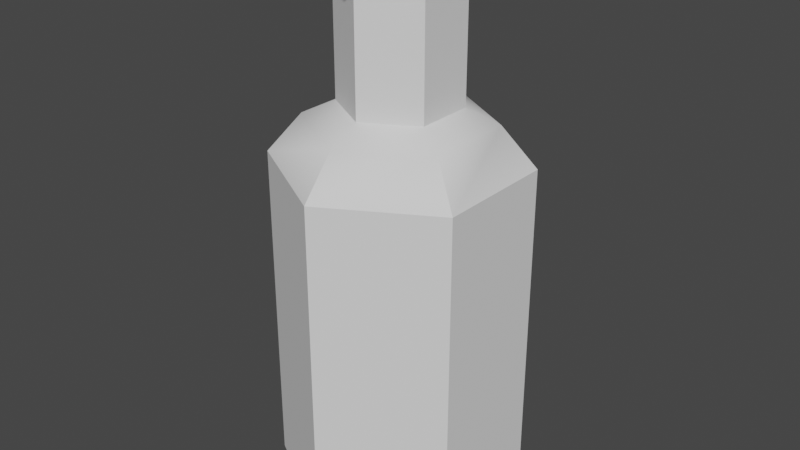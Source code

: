 # Source: bld_Milk.blend  (saved by Blender 3.2.14; exported with 4.5.12 LTS)
import bpy
from mathutils import Matrix  # noqa: F401  (used for matrix-valued properties, if any)

bpy.ops.wm.read_factory_settings(use_empty=True)
scene = bpy.context.scene
scene.name = 'Scene'

# ---- collections
col_collection = bpy.data.collections.new('Collection'); scene.collection.children.link(col_collection)

# ---- node groups
ng_auto_smooth = bpy.data.node_groups.new('Auto Smooth', 'GeometryNodeTree')
_s = ng_auto_smooth.interface.new_socket(name='Geometry', in_out='OUTPUT', socket_type='NodeSocketGeometry')
_s = ng_auto_smooth.interface.new_socket(name='Geometry', in_out='INPUT', socket_type='NodeSocketGeometry')
_s = ng_auto_smooth.interface.new_socket(name='Angle', in_out='INPUT', socket_type='NodeSocketFloat')
_s.subtype = 'ANGLE'
_s.min_value = 0.0
_s.max_value = 3.142
ng_auto_smooth.is_modifier = True
_N = ng_auto_smooth.nodes; _L = ng_auto_smooth.links
n0 = _N.new('NodeGroupOutput'); n0.name = 'Group Output'; n0.location = (480, -100)
n1 = _N.new('NodeGroupInput'); n1.name = 'Group Input'; n1.location = (-420, -300)
n2 = _N.new('NodeGroupInput'); n2.name = 'Group Input.001'; n2.location = (-60, -100)
n3 = _N.new('GeometryNodeSetShadeSmooth'); n3.name = 'Set Shade Smooth'; n3.location = (120, -100)
n3.domain = 'EDGE'
n4 = _N.new('GeometryNodeSetShadeSmooth'); n4.name = 'Set Shade Smooth.001'; n4.location = (300, -100)
n5 = _N.new('GeometryNodeInputMeshEdgeAngle'); n5.name = 'Edge Angle'; n5.location = (-420, -220)
n6 = _N.new('GeometryNodeInputEdgeSmooth'); n6.name = 'Is Edge Smooth'; n6.location = (-60, -160)
n7 = _N.new('GeometryNodeInputShadeSmooth'); n7.name = 'Is Face Smooth'; n7.location = (-240, -340)
n8 = _N.new('FunctionNodeBooleanMath'); n8.name = 'Boolean Math'; n8.location = (-60, -220)
n9 = _N.new('FunctionNodeCompare'); n9.name = 'Compare'; n9.location = (-240, -180)
n9.operation = 'LESS_EQUAL'
_L.new(n5.outputs[0], n9.inputs[0])
_L.new(n4.outputs[0], n0.inputs[0])
_L.new(n1.outputs[1], n9.inputs[1])
_L.new(n9.outputs[0], n8.inputs[0])
_L.new(n7.outputs[0], n8.inputs[1])
_L.new(n2.outputs[0], n3.inputs[0])
_L.new(n6.outputs[0], n3.inputs[1])
_L.new(n3.outputs[0], n4.inputs[0])
_L.new(n8.outputs[0], n3.inputs[2])
n0.is_active_output = True

# ---- world
world_world = bpy.data.worlds.new('World'); scene.world = world_world
world_world.use_nodes = True; world_world.node_tree.nodes.clear()
_N = world_world.node_tree.nodes; _L = world_world.node_tree.links
n0 = _N.new('ShaderNodeOutputWorld'); n0.name = 'World Output'; n0.location = (300, 300)
n1 = _N.new('ShaderNodeBackground'); n1.name = 'Background'; n1.location = (10, 300)
n1.inputs[0].default_value = (0.05088, 0.05088, 0.05088, 1.0)
_L.new(n1.outputs[0], n0.inputs[0])
n0.is_active_output = True
world_world.color = (0.05088, 0.05088, 0.05088)
world_world.use_sun_shadow = False
world_world.sun_shadow_jitter_overblur = 0.0

# ---- meshes
me_msh_milk = bpy.data.meshes.new('msh_milk')
me_msh_milk.from_pydata([(1.136e-08, 0.0815, -0.001201), (1.136e-08, 0.0815, 0.1618), (0.07058, 0.04075, -0.001201), (0.07058, 0.04075, 0.1618), (0.07058, -0.04075, -0.001201), (0.07058, -0.04075, 0.1618), (4.238e-09, -0.0815, -0.001201), (4.238e-09, -0.0815, 0.1618), (-0.07058, -0.04075, -0.001201), (-0.07058, -0.04075, 0.1618), (-0.07058, 0.04075, -0.001201), (-0.07058, 0.04075, 0.1618), (0.07058, 0.04075, 0.2219), (1.622e-08, 0.0815, 0.2219), (0.07058, -0.04075, 0.2219), (9.09e-09, -0.0815, 0.2219), (-0.07058, -0.04075, 0.2219), (-0.07058, 0.04075, 0.2219), (0.0513, 0.02962, 0.2482), (1.534e-08, 0.05923, 0.2482), (0.0513, -0.02962, 0.2482), (1.016e-08, -0.05923, 0.2482), (-0.0513, -0.02962, 0.2482), (-0.0513, 0.02962, 0.2482), (0.03319, 0.01916, 0.2577), (1.534e-08, 0.03832, 0.2577), (0.03319, -0.01916, 0.2577), (1.199e-08, -0.03832, 0.2577), (-0.03319, -0.01916, 0.2577), (-0.03319, 0.01916, 0.2577), (0.03319, 0.01916, 0.331), (3.056e-08, 0.03832, 0.331), (0.03319, -0.01916, 0.331), (2.721e-08, -0.03832, 0.331), (-0.03319, -0.01916, 0.331), (-0.03319, 0.01916, 0.331), (0.04124, 0.02381, 0.3401), (3.479e-08, 0.04762, 0.3401), (0.04124, -0.02381, 0.3401), (3.063e-08, -0.04762, 0.3401), (-0.04124, -0.02381, 0.3401), (-0.04124, 0.02381, 0.3401), (0.03746, 0.02163, 0.3521), (3.516e-08, 0.04326, 0.3521), (0.03746, -0.02163, 0.3521), (3.138e-08, -0.04326, 0.3521), (-0.03746, -0.02163, 0.3521), (-0.03746, 0.02163, 0.3521), (0.03032, 0.01751, 0.3581), (3.282e-08, 0.03501, 0.3581), (0.03032, -0.01751, 0.3581), (2.976e-08, -0.03501, 0.3581), (-0.03032, -0.01751, 0.3581), (-0.03032, 0.01751, 0.3581)], [], [(0, 1, 3, 2), (2, 3, 5, 4), (4, 5, 7, 6), (6, 7, 9, 8), (9, 7, 15, 16), (8, 9, 11, 10), (10, 11, 1, 0), (12, 13, 19, 18), (5, 3, 12, 14), (11, 9, 16, 17), (3, 1, 13, 12), (7, 5, 14, 15), (1, 11, 17, 13), (23, 22, 28, 29), (13, 17, 23, 19), (16, 15, 21, 22), (14, 12, 18, 20), (17, 16, 22, 23), (15, 14, 20, 21), (25, 29, 35, 31), (21, 20, 26, 27), (18, 19, 25, 24), (19, 23, 29, 25), (22, 21, 27, 28), (20, 18, 24, 26), (35, 34, 40, 41), (28, 27, 33, 34), (26, 24, 30, 32), (29, 28, 34, 35), (27, 26, 32, 33), (24, 25, 31, 30), (37, 41, 47, 43), (33, 32, 38, 39), (30, 31, 37, 36), (31, 35, 41, 37), (34, 33, 39, 40), (32, 30, 36, 38), (47, 46, 52, 53), (40, 39, 45, 46), (38, 36, 42, 44), (41, 40, 46, 47), (39, 38, 44, 45), (36, 37, 43, 42), (48, 49, 53, 52, 51, 50), (45, 44, 50, 51), (42, 43, 49, 48), (43, 47, 53, 49), (46, 45, 51, 52), (44, 42, 48, 50)])
me_msh_milk.polygons.foreach_set('use_smooth', [True] * 49)
_k = set([(42, 43), (42, 44), (43, 47), (44, 45), (45, 46), (46, 47)])
me_msh_milk.attributes.new('sharp_edge', 'BOOLEAN', 'EDGE').data.foreach_set('value', [ (min(e.vertices), max(e.vertices)) in _k for e in me_msh_milk.edges])
_uv = me_msh_milk.uv_layers.new(name='UVMap')
_uv.uv.foreach_set('vector', [0.01663, 0.754, 0.1383, 0.7585, 0.1421, 0.8125, 0.01709, 0.8236, 0.01709, 0.8236, 0.1421, 0.8125, 0.1563, 0.8684, 0.0263, 0.8938, 0.0263, 0.8938, 0.1563, 0.8684, 0.1812, 0.9287, 0.04201, 0.9637, 0.05844, 0.558, 0.1855, 0.5949, 0.1585, 0.6526, 0.03996, 0.6215, 0.1585, 0.6526, 0.1855, 0.5949, 0.2294, 0.6229, 0.1962, 0.6674, 0.03996, 0.6215, 0.1585, 0.6526, 0.1437, 0.7056, 0.02486, 0.6865, 0.02486, 0.6865, 0.1437, 0.7056, 0.1383, 0.7585, 0.01663, 0.754, 0.1793, 0.8043, 0.1753, 0.7575, 0.1977, 0.758, 0.202, 0.7999, 0.1563, 0.8684, 0.1421, 0.8125, 0.1793, 0.8043, 0.1939, 0.8524, 0.1437, 0.7056, 0.1585, 0.6526, 0.1962, 0.6674, 0.1805, 0.7116, 0.1421, 0.8125, 0.1383, 0.7585, 0.1753, 0.7575, 0.1793, 0.8043, 0.1812, 0.9287, 0.1563, 0.8684, 0.1939, 0.8524, 0.2291, 0.9059, 0.1383, 0.7585, 0.1437, 0.7056, 0.1805, 0.7116, 0.1753, 0.7575, 0.202, 0.7167, 0.2156, 0.6779, 0.2294, 0.6872, 0.219, 0.7223, 0.1753, 0.7575, 0.1805, 0.7116, 0.202, 0.7167, 0.1977, 0.758, 0.1962, 0.6674, 0.2294, 0.6229, 0.2432, 0.6463, 0.2156, 0.6779, 0.1939, 0.8524, 0.1793, 0.8043, 0.202, 0.7999, 0.2161, 0.8412, 0.1805, 0.7116, 0.1962, 0.6674, 0.2156, 0.6779, 0.202, 0.7167, 0.2291, 0.9059, 0.1939, 0.8524, 0.2161, 0.8412, 0.2484, 0.8794, 0.2159, 0.76, 0.219, 0.7223, 0.2826, 0.7351, 0.2803, 0.7609, 0.2484, 0.8794, 0.2161, 0.8412, 0.2339, 0.8329, 0.2562, 0.8596, 0.202, 0.7999, 0.1977, 0.758, 0.2159, 0.76, 0.2205, 0.7977, 0.1977, 0.758, 0.202, 0.7167, 0.219, 0.7223, 0.2159, 0.76, 0.2156, 0.6779, 0.2432, 0.6463, 0.2491, 0.6606, 0.2294, 0.6872, 0.2161, 0.8412, 0.202, 0.7999, 0.2205, 0.7977, 0.2339, 0.8329, 0.3841, 0.7134, 0.485, 0.6719, 0.4856, 0.7065, 0.4095, 0.736, 0.2294, 0.6872, 0.2491, 0.6606, 0.3014, 0.6825, 0.2899, 0.7099, 0.2339, 0.8329, 0.2205, 0.7977, 0.2829, 0.7869, 0.2903, 0.8121, 0.219, 0.7223, 0.2294, 0.6872, 0.2899, 0.7099, 0.2826, 0.7351, 0.2562, 0.8596, 0.2339, 0.8329, 0.2903, 0.8121, 0.3014, 0.8355, 0.2205, 0.7977, 0.2159, 0.76, 0.2803, 0.7609, 0.2829, 0.7869, 0.3883, 0.8102, 0.4095, 0.736, 0.4269, 0.7509, 0.4102, 0.8061, 0.5933, 0.8599, 0.5114, 0.9056, 0.5064, 0.8793, 0.5888, 0.8284, 0.4155, 0.8995, 0.3558, 0.8158, 0.3883, 0.8102, 0.431, 0.8724, 0.3558, 0.8158, 0.3841, 0.7134, 0.4095, 0.736, 0.3883, 0.8102, 0.485, 0.6719, 0.5933, 0.7065, 0.5914, 0.7487, 0.4856, 0.7065, 0.5114, 0.9056, 0.4155, 0.8995, 0.431, 0.8724, 0.5064, 0.8793, 0.4269, 0.7509, 0.4864, 0.73, 0.4847, 0.7463, 0.4373, 0.7609, 0.4856, 0.7065, 0.5914, 0.7487, 0.5662, 0.778, 0.4864, 0.73, 0.5064, 0.8793, 0.431, 0.8724, 0.4411, 0.8533, 0.4998, 0.8577, 0.4095, 0.736, 0.4856, 0.7065, 0.4864, 0.73, 0.4269, 0.7509, 0.5888, 0.8284, 0.5064, 0.8793, 0.4998, 0.8577, 0.5647, 0.8024, 0.431, 0.8724, 0.3883, 0.8102, 0.4102, 0.8061, 0.4411, 0.8533, 0.4477, 0.8413, 0.4242, 0.8041, 0.4373, 0.7609, 0.4847, 0.7463, 0.5412, 0.7915, 0.4944, 0.8433, 0.5647, 0.8024, 0.4998, 0.8577, 0.4944, 0.8433, 0.5412, 0.7915, 0.4411, 0.8533, 0.4102, 0.8061, 0.4242, 0.8041, 0.4477, 0.8413, 0.4102, 0.8061, 0.4269, 0.7509, 0.4373, 0.7609, 0.4242, 0.8041, 0.4864, 0.73, 0.5662, 0.778, 0.5412, 0.7915, 0.4847, 0.7463, 0.4998, 0.8577, 0.4411, 0.8533, 0.4477, 0.8413, 0.4944, 0.8433])
me_msh_milk.update()

# ---- objects
ob_bld_milk = bpy.data.objects.new('bld_milk', me_msh_milk)

# ---- transforms, parenting, visibility, modifiers, constraints
ob_bld_milk.location = (0.0, 0.0, 0.0)
_m = ob_bld_milk.modifiers.new('Auto Smooth', 'NODES')
_m.node_group = ng_auto_smooth
_gi = [s.identifier for s in ng_auto_smooth.interface.items_tree if s.item_type == 'SOCKET' and s.in_out == 'INPUT']
_m[_gi[1]] = 0.6039  # Angle

# ---- collection membership
col_collection.objects.link(ob_bld_milk)

# ---- scene / render settings (as saved in the file)
scene.frame_start = 1; scene.frame_end = 250; scene.frame_set(1)
scene.render.engine = 'BLENDER_EEVEE_NEXT'
scene.cycles.sampling_pattern = 'TABULATED_SOBOL'
scene.cycles.use_light_tree = False
scene.view_settings.view_transform = 'Filmic'
bpy.context.view_layer.update()

# ---- added for rendering (the .blend has no active camera and no usable light): camera, sun
cam_auto = bpy.data.cameras.new('AutoCamera')
cam_auto.lens = 50.0
cam_auto.sensor_width = 36.0
cam_auto.clip_end = 1000.0
ob_auto_camera = bpy.data.objects.new('AutoCamera', cam_auto)
scene.collection.objects.link(ob_auto_camera)
ob_auto_camera.location = (0.387712, -0.465254, 0.488622)
ob_auto_camera.rotation_euler = (1.09748, -7.21219e-08, 0.694738)
scene.camera = ob_auto_camera
light_auto_sun = bpy.data.lights.new('AutoSun', 'SUN')
light_auto_sun.energy = 3.0
light_auto_sun.angle = 0.0523599
ob_auto_sun = bpy.data.objects.new('AutoSun', light_auto_sun)
scene.collection.objects.link(ob_auto_sun)
ob_auto_sun.rotation_euler = (0.872665, 0.174533, 0.523599)
bpy.context.view_layer.update()
